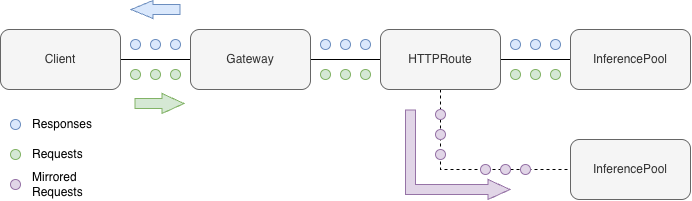

The diagram above was exported from draw.io. Its source (the exported page's mxGraphModel, read from the mxfile embedded in the PNG):
<mxGraphModel dx="942" dy="660" grid="1" gridSize="10" guides="1" tooltips="1" connect="1" arrows="1" fold="1" page="1" pageScale="1" pageWidth="827" pageHeight="1169" math="0" shadow="0">
  <root>
    <mxCell id="0" />
    <mxCell id="1" parent="0" />
    <mxCell id="jOeIXY7fXXGiwNYv6eDd-1" edge="1" parent="1" source="jOeIXY7fXXGiwNYv6eDd-2" style="edgeStyle=orthogonalEdgeStyle;rounded=0;orthogonalLoop=1;jettySize=auto;html=1;exitX=1;exitY=0.5;exitDx=0;exitDy=0;entryX=0;entryY=0.5;entryDx=0;entryDy=0;endArrow=none;endFill=0;" target="jOeIXY7fXXGiwNYv6eDd-4">
      <mxGeometry relative="1" as="geometry" />
    </mxCell>
    <mxCell id="jOeIXY7fXXGiwNYv6eDd-2" parent="1" style="rounded=1;whiteSpace=wrap;html=1;fillColor=#f5f5f5;fontColor=#333333;strokeColor=#666666;" value="Client" vertex="1">
      <mxGeometry height="60" width="120" x="69" y="100" as="geometry" />
    </mxCell>
    <mxCell id="jOeIXY7fXXGiwNYv6eDd-3" edge="1" parent="1" source="jOeIXY7fXXGiwNYv6eDd-4" style="edgeStyle=orthogonalEdgeStyle;rounded=0;orthogonalLoop=1;jettySize=auto;html=1;exitX=1;exitY=0.5;exitDx=0;exitDy=0;entryX=0;entryY=0.5;entryDx=0;entryDy=0;endArrow=none;endFill=0;" target="jOeIXY7fXXGiwNYv6eDd-7">
      <mxGeometry relative="1" as="geometry" />
    </mxCell>
    <mxCell id="jOeIXY7fXXGiwNYv6eDd-4" parent="1" style="rounded=1;whiteSpace=wrap;html=1;fillColor=#f5f5f5;fontColor=#333333;strokeColor=#666666;" value="Gateway" vertex="1">
      <mxGeometry height="60" width="120" x="259" y="100" as="geometry" />
    </mxCell>
    <mxCell id="jOeIXY7fXXGiwNYv6eDd-5" edge="1" parent="1" source="jOeIXY7fXXGiwNYv6eDd-7" style="edgeStyle=orthogonalEdgeStyle;rounded=0;orthogonalLoop=1;jettySize=auto;html=1;exitX=1;exitY=0.5;exitDx=0;exitDy=0;entryX=0;entryY=0.5;entryDx=0;entryDy=0;endArrow=none;endFill=0;" target="jOeIXY7fXXGiwNYv6eDd-8">
      <mxGeometry relative="1" as="geometry" />
    </mxCell>
    <mxCell id="jOeIXY7fXXGiwNYv6eDd-6" edge="1" parent="1" source="jOeIXY7fXXGiwNYv6eDd-7" style="edgeStyle=orthogonalEdgeStyle;rounded=0;orthogonalLoop=1;jettySize=auto;html=1;exitX=0.5;exitY=1;exitDx=0;exitDy=0;entryX=0;entryY=0.5;entryDx=0;entryDy=0;endArrow=none;endFill=0;dashed=1;" target="jOeIXY7fXXGiwNYv6eDd-9">
      <mxGeometry relative="1" as="geometry" />
    </mxCell>
    <mxCell id="jOeIXY7fXXGiwNYv6eDd-7" parent="1" style="rounded=1;whiteSpace=wrap;html=1;fillColor=#f5f5f5;fontColor=#333333;strokeColor=#666666;" value="HTTPRoute" vertex="1">
      <mxGeometry height="60" width="120" x="449" y="100" as="geometry" />
    </mxCell>
    <mxCell id="jOeIXY7fXXGiwNYv6eDd-8" parent="1" style="rounded=1;whiteSpace=wrap;html=1;fillColor=#f5f5f5;strokeColor=#666666;fontColor=#333333;" value="InferencePool" vertex="1">
      <mxGeometry height="60" width="120" x="639" y="100" as="geometry" />
    </mxCell>
    <mxCell id="jOeIXY7fXXGiwNYv6eDd-9" parent="1" style="rounded=1;whiteSpace=wrap;html=1;fillColor=#f5f5f5;fontColor=#333333;strokeColor=#666666;" value="InferencePool" vertex="1">
      <mxGeometry height="60" width="120" x="639" y="210" as="geometry" />
    </mxCell>
    <mxCell id="jOeIXY7fXXGiwNYv6eDd-10" connectable="0" parent="1" style="group" value="" vertex="1">
      <mxGeometry height="10" width="50" x="199" y="140" as="geometry" />
    </mxCell>
    <mxCell id="jOeIXY7fXXGiwNYv6eDd-11" parent="jOeIXY7fXXGiwNYv6eDd-10" style="ellipse;whiteSpace=wrap;html=1;shapeInside=1;aspect=fixed;fillColor=#d5e8d4;strokeColor=#82b366;" value="" vertex="1">
      <mxGeometry height="10" width="10" as="geometry" />
    </mxCell>
    <mxCell id="jOeIXY7fXXGiwNYv6eDd-12" parent="jOeIXY7fXXGiwNYv6eDd-10" style="ellipse;whiteSpace=wrap;html=1;shapeInside=1;aspect=fixed;fillColor=#d5e8d4;strokeColor=#82b366;" value="" vertex="1">
      <mxGeometry height="10" width="10" x="20" as="geometry" />
    </mxCell>
    <mxCell id="jOeIXY7fXXGiwNYv6eDd-13" parent="jOeIXY7fXXGiwNYv6eDd-10" style="ellipse;whiteSpace=wrap;html=1;shapeInside=1;aspect=fixed;fillColor=#d5e8d4;strokeColor=#82b366;" value="" vertex="1">
      <mxGeometry height="10" width="10" x="40" as="geometry" />
    </mxCell>
    <mxCell id="jOeIXY7fXXGiwNYv6eDd-14" connectable="0" parent="1" style="group" value="" vertex="1">
      <mxGeometry height="10" width="50" x="389" y="140" as="geometry" />
    </mxCell>
    <mxCell id="jOeIXY7fXXGiwNYv6eDd-15" parent="jOeIXY7fXXGiwNYv6eDd-14" style="ellipse;whiteSpace=wrap;html=1;shapeInside=1;aspect=fixed;fillColor=#d5e8d4;strokeColor=#82b366;" value="" vertex="1">
      <mxGeometry height="10" width="10" as="geometry" />
    </mxCell>
    <mxCell id="jOeIXY7fXXGiwNYv6eDd-16" parent="jOeIXY7fXXGiwNYv6eDd-14" style="ellipse;whiteSpace=wrap;html=1;shapeInside=1;aspect=fixed;fillColor=#d5e8d4;strokeColor=#82b366;" value="" vertex="1">
      <mxGeometry height="10" width="10" x="20" as="geometry" />
    </mxCell>
    <mxCell id="jOeIXY7fXXGiwNYv6eDd-17" parent="jOeIXY7fXXGiwNYv6eDd-14" style="ellipse;whiteSpace=wrap;html=1;shapeInside=1;aspect=fixed;fillColor=#d5e8d4;strokeColor=#82b366;" value="" vertex="1">
      <mxGeometry height="10" width="10" x="40" as="geometry" />
    </mxCell>
    <mxCell id="jOeIXY7fXXGiwNYv6eDd-18" connectable="0" parent="1" style="group" value="" vertex="1">
      <mxGeometry height="10" width="50" x="579" y="140" as="geometry" />
    </mxCell>
    <mxCell id="jOeIXY7fXXGiwNYv6eDd-19" parent="jOeIXY7fXXGiwNYv6eDd-18" style="ellipse;whiteSpace=wrap;html=1;shapeInside=1;aspect=fixed;fillColor=#d5e8d4;strokeColor=#82b366;" value="" vertex="1">
      <mxGeometry height="10" width="10" as="geometry" />
    </mxCell>
    <mxCell id="jOeIXY7fXXGiwNYv6eDd-20" parent="jOeIXY7fXXGiwNYv6eDd-18" style="ellipse;whiteSpace=wrap;html=1;shapeInside=1;aspect=fixed;fillColor=#d5e8d4;strokeColor=#82b366;" value="" vertex="1">
      <mxGeometry height="10" width="10" x="20" as="geometry" />
    </mxCell>
    <mxCell id="jOeIXY7fXXGiwNYv6eDd-21" parent="jOeIXY7fXXGiwNYv6eDd-18" style="ellipse;whiteSpace=wrap;html=1;shapeInside=1;aspect=fixed;fillColor=#d5e8d4;strokeColor=#82b366;" value="" vertex="1">
      <mxGeometry height="10" width="10" x="40" as="geometry" />
    </mxCell>
    <mxCell id="jOeIXY7fXXGiwNYv6eDd-22" connectable="0" parent="1" style="group" value="" vertex="1">
      <mxGeometry height="10" width="50" x="199" y="110" as="geometry" />
    </mxCell>
    <mxCell id="jOeIXY7fXXGiwNYv6eDd-23" parent="jOeIXY7fXXGiwNYv6eDd-22" style="ellipse;whiteSpace=wrap;html=1;shapeInside=1;aspect=fixed;fillColor=#dae8fc;strokeColor=#6c8ebf;" value="" vertex="1">
      <mxGeometry height="10" width="10" as="geometry" />
    </mxCell>
    <mxCell id="jOeIXY7fXXGiwNYv6eDd-24" parent="jOeIXY7fXXGiwNYv6eDd-22" style="ellipse;whiteSpace=wrap;html=1;shapeInside=1;aspect=fixed;fillColor=#dae8fc;strokeColor=#6c8ebf;" value="" vertex="1">
      <mxGeometry height="10" width="10" x="20" as="geometry" />
    </mxCell>
    <mxCell id="jOeIXY7fXXGiwNYv6eDd-25" parent="jOeIXY7fXXGiwNYv6eDd-22" style="ellipse;whiteSpace=wrap;html=1;shapeInside=1;aspect=fixed;fillColor=#dae8fc;strokeColor=#6c8ebf;" value="" vertex="1">
      <mxGeometry height="10" width="10" x="40" as="geometry" />
    </mxCell>
    <mxCell id="jOeIXY7fXXGiwNYv6eDd-26" connectable="0" parent="1" style="group" value="" vertex="1">
      <mxGeometry height="10" width="50" x="389" y="110" as="geometry" />
    </mxCell>
    <mxCell id="jOeIXY7fXXGiwNYv6eDd-27" parent="jOeIXY7fXXGiwNYv6eDd-26" style="ellipse;whiteSpace=wrap;html=1;shapeInside=1;aspect=fixed;fillColor=#dae8fc;strokeColor=#6c8ebf;" value="" vertex="1">
      <mxGeometry height="10" width="10" as="geometry" />
    </mxCell>
    <mxCell id="jOeIXY7fXXGiwNYv6eDd-28" parent="jOeIXY7fXXGiwNYv6eDd-26" style="ellipse;whiteSpace=wrap;html=1;shapeInside=1;aspect=fixed;fillColor=#dae8fc;strokeColor=#6c8ebf;" value="" vertex="1">
      <mxGeometry height="10" width="10" x="20" as="geometry" />
    </mxCell>
    <mxCell id="jOeIXY7fXXGiwNYv6eDd-29" parent="jOeIXY7fXXGiwNYv6eDd-26" style="ellipse;whiteSpace=wrap;html=1;shapeInside=1;aspect=fixed;fillColor=#dae8fc;strokeColor=#6c8ebf;" value="" vertex="1">
      <mxGeometry height="10" width="10" x="40" as="geometry" />
    </mxCell>
    <mxCell id="jOeIXY7fXXGiwNYv6eDd-30" connectable="0" parent="1" style="group" value="" vertex="1">
      <mxGeometry height="10" width="50" x="579" y="110" as="geometry" />
    </mxCell>
    <mxCell id="jOeIXY7fXXGiwNYv6eDd-31" parent="jOeIXY7fXXGiwNYv6eDd-30" style="ellipse;whiteSpace=wrap;html=1;shapeInside=1;aspect=fixed;fillColor=#dae8fc;strokeColor=#6c8ebf;" value="" vertex="1">
      <mxGeometry height="10" width="10" as="geometry" />
    </mxCell>
    <mxCell id="jOeIXY7fXXGiwNYv6eDd-32" parent="jOeIXY7fXXGiwNYv6eDd-30" style="ellipse;whiteSpace=wrap;html=1;shapeInside=1;aspect=fixed;fillColor=#dae8fc;strokeColor=#6c8ebf;" value="" vertex="1">
      <mxGeometry height="10" width="10" x="20" as="geometry" />
    </mxCell>
    <mxCell id="jOeIXY7fXXGiwNYv6eDd-33" parent="jOeIXY7fXXGiwNYv6eDd-30" style="ellipse;whiteSpace=wrap;html=1;shapeInside=1;aspect=fixed;fillColor=#dae8fc;strokeColor=#6c8ebf;" value="" vertex="1">
      <mxGeometry height="10" width="10" x="40" as="geometry" />
    </mxCell>
    <mxCell id="jOeIXY7fXXGiwNYv6eDd-34" edge="1" parent="1" style="shape=flexArrow;endArrow=classic;html=1;rounded=0;endWidth=9;endSize=7;fillColor=#d5e8d4;strokeColor=#82b366;" value="">
      <mxGeometry height="50" relative="1" width="50" as="geometry">
        <Array as="points">
          <mxPoint x="223" y="174" />
        </Array>
        <mxPoint x="203" y="174" as="sourcePoint" />
        <mxPoint x="253" y="174" as="targetPoint" />
      </mxGeometry>
    </mxCell>
    <mxCell id="jOeIXY7fXXGiwNYv6eDd-35" connectable="0" parent="1" style="group;rotation=90;" value="" vertex="1">
      <mxGeometry height="10" width="50" x="484" y="200" as="geometry" />
    </mxCell>
    <mxCell id="jOeIXY7fXXGiwNYv6eDd-36" parent="jOeIXY7fXXGiwNYv6eDd-35" style="ellipse;whiteSpace=wrap;html=1;shapeInside=1;aspect=fixed;fillColor=#e1d5e7;strokeColor=#9673a6;rotation=90;" value="" vertex="1">
      <mxGeometry height="10" width="10" x="20" y="-20" as="geometry" />
    </mxCell>
    <mxCell id="jOeIXY7fXXGiwNYv6eDd-37" parent="jOeIXY7fXXGiwNYv6eDd-35" style="ellipse;whiteSpace=wrap;html=1;shapeInside=1;aspect=fixed;fillColor=#e1d5e7;strokeColor=#9673a6;rotation=90;" value="" vertex="1">
      <mxGeometry height="10" width="10" x="20" as="geometry" />
    </mxCell>
    <mxCell id="jOeIXY7fXXGiwNYv6eDd-38" parent="jOeIXY7fXXGiwNYv6eDd-35" style="ellipse;whiteSpace=wrap;html=1;shapeInside=1;aspect=fixed;fillColor=#e1d5e7;strokeColor=#9673a6;rotation=90;" value="" vertex="1">
      <mxGeometry height="10" width="10" x="20" y="20" as="geometry" />
    </mxCell>
    <mxCell id="jOeIXY7fXXGiwNYv6eDd-39" connectable="0" parent="1" style="group;rotation=0;" value="" vertex="1">
      <mxGeometry height="10" width="50" x="549" y="235" as="geometry" />
    </mxCell>
    <mxCell id="jOeIXY7fXXGiwNYv6eDd-40" parent="jOeIXY7fXXGiwNYv6eDd-39" style="ellipse;whiteSpace=wrap;html=1;shapeInside=1;aspect=fixed;fillColor=#e1d5e7;strokeColor=#9673a6;rotation=0;" value="" vertex="1">
      <mxGeometry height="10" width="10" as="geometry" />
    </mxCell>
    <mxCell id="jOeIXY7fXXGiwNYv6eDd-41" parent="jOeIXY7fXXGiwNYv6eDd-39" style="ellipse;whiteSpace=wrap;html=1;shapeInside=1;aspect=fixed;fillColor=#e1d5e7;strokeColor=#9673a6;rotation=0;" value="" vertex="1">
      <mxGeometry height="10" width="10" x="20" as="geometry" />
    </mxCell>
    <mxCell id="jOeIXY7fXXGiwNYv6eDd-42" parent="jOeIXY7fXXGiwNYv6eDd-39" style="ellipse;whiteSpace=wrap;html=1;shapeInside=1;aspect=fixed;fillColor=#e1d5e7;strokeColor=#9673a6;rotation=0;" value="" vertex="1">
      <mxGeometry height="10" width="10" x="40" as="geometry" />
    </mxCell>
    <mxCell id="jOeIXY7fXXGiwNYv6eDd-43" edge="1" parent="1" style="shape=flexArrow;endArrow=classic;html=1;rounded=0;endWidth=9;endSize=7;fillColor=#e1d5e7;strokeColor=#9673a6;" value="">
      <mxGeometry height="50" relative="1" width="50" as="geometry">
        <Array as="points">
          <mxPoint x="479" y="260" />
        </Array>
        <mxPoint x="479" y="180" as="sourcePoint" />
        <mxPoint x="579" y="260" as="targetPoint" />
      </mxGeometry>
    </mxCell>
    <mxCell id="jOeIXY7fXXGiwNYv6eDd-44" edge="1" parent="1" style="shape=flexArrow;endArrow=classic;html=1;rounded=0;endWidth=7;endSize=7;fillColor=#dae8fc;strokeColor=#6c8ebf;" value="">
      <mxGeometry height="50" relative="1" width="50" as="geometry">
        <mxPoint x="249" y="80" as="sourcePoint" />
        <mxPoint x="199" y="80" as="targetPoint" />
      </mxGeometry>
    </mxCell>
    <mxCell id="jOeIXY7fXXGiwNYv6eDd-45" parent="1" style="ellipse;whiteSpace=wrap;html=1;shapeInside=1;aspect=fixed;fillColor=#dae8fc;strokeColor=#6c8ebf;" value="" vertex="1">
      <mxGeometry height="10" width="10" x="79" y="190" as="geometry" />
    </mxCell>
    <mxCell id="jOeIXY7fXXGiwNYv6eDd-46" parent="1" style="text;html=1;whiteSpace=wrap;strokeColor=none;fillColor=none;align=left;verticalAlign=middle;rounded=0;" value="Responses" vertex="1">
      <mxGeometry height="30" width="60" x="99" y="180" as="geometry" />
    </mxCell>
    <mxCell id="jOeIXY7fXXGiwNYv6eDd-47" parent="1" style="ellipse;whiteSpace=wrap;html=1;shapeInside=1;aspect=fixed;fillColor=#d5e8d4;strokeColor=#82b366;" value="" vertex="1">
      <mxGeometry height="10" width="10" x="79" y="220" as="geometry" />
    </mxCell>
    <mxCell id="jOeIXY7fXXGiwNYv6eDd-48" parent="1" style="text;html=1;whiteSpace=wrap;strokeColor=none;fillColor=none;align=left;verticalAlign=middle;rounded=0;" value="Requests" vertex="1">
      <mxGeometry height="30" width="60" x="99" y="210" as="geometry" />
    </mxCell>
    <mxCell id="jOeIXY7fXXGiwNYv6eDd-49" parent="1" style="ellipse;whiteSpace=wrap;html=1;shapeInside=1;aspect=fixed;fillColor=#e1d5e7;strokeColor=#9673a6;" value="" vertex="1">
      <mxGeometry height="10" width="10" x="79" y="250" as="geometry" />
    </mxCell>
    <mxCell id="jOeIXY7fXXGiwNYv6eDd-50" parent="1" style="text;html=1;whiteSpace=wrap;strokeColor=none;fillColor=none;align=left;verticalAlign=middle;rounded=0;" value="Mirrored&lt;br&gt;Requests" vertex="1">
      <mxGeometry height="30" width="60" x="99" y="240" as="geometry" />
    </mxCell>
  </root>
</mxGraphModel>